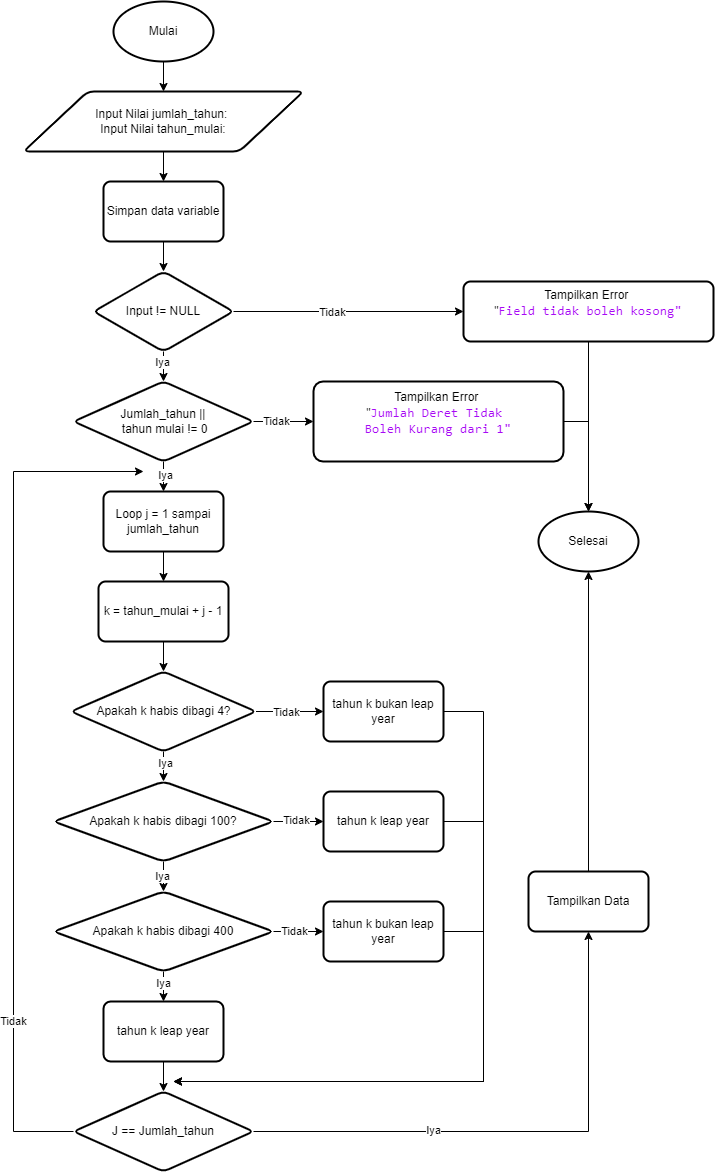

The diagram above was exported from draw.io. Its source (the exported page's mxGraphModel, read from the mxfile embedded in the PNG):
<mxGraphModel dx="696" dy="364" grid="1" gridSize="10" guides="1" tooltips="1" connect="1" arrows="1" fold="1" page="1" pageScale="1" pageWidth="827" pageHeight="1169" math="0" shadow="0">
  <root>
    <mxCell id="0" />
    <mxCell id="1" parent="0" />
    <mxCell id="4gmuPOxeDBiW7MrICSRX-3" style="edgeStyle=orthogonalEdgeStyle;rounded=0;orthogonalLoop=1;jettySize=auto;html=1;entryX=0.5;entryY=0;entryDx=0;entryDy=0;" parent="1" source="4gmuPOxeDBiW7MrICSRX-1" target="4gmuPOxeDBiW7MrICSRX-2" edge="1">
      <mxGeometry relative="1" as="geometry" />
    </mxCell>
    <mxCell id="4gmuPOxeDBiW7MrICSRX-1" value="Mulai" style="strokeWidth=2;html=1;shape=mxgraph.flowchart.start_1;whiteSpace=wrap;" parent="1" vertex="1">
      <mxGeometry x="200" y="40" width="100" height="60" as="geometry" />
    </mxCell>
    <mxCell id="4gmuPOxeDBiW7MrICSRX-5" value="" style="edgeStyle=orthogonalEdgeStyle;rounded=0;orthogonalLoop=1;jettySize=auto;html=1;" parent="1" source="4gmuPOxeDBiW7MrICSRX-2" target="4gmuPOxeDBiW7MrICSRX-4" edge="1">
      <mxGeometry relative="1" as="geometry" />
    </mxCell>
    <mxCell id="4gmuPOxeDBiW7MrICSRX-2" value="Input Nilai jumlah_tahun:&amp;nbsp;&lt;div&gt;Input Nilai tahun_mulai:&lt;br&gt;&lt;/div&gt;" style="shape=parallelogram;html=1;strokeWidth=2;perimeter=parallelogramPerimeter;whiteSpace=wrap;rounded=1;arcSize=12;size=0.23;align=center;" parent="1" vertex="1">
      <mxGeometry x="110" y="130" width="280" height="60" as="geometry" />
    </mxCell>
    <mxCell id="4gmuPOxeDBiW7MrICSRX-7" value="" style="edgeStyle=orthogonalEdgeStyle;rounded=0;orthogonalLoop=1;jettySize=auto;html=1;" parent="1" source="4gmuPOxeDBiW7MrICSRX-4" target="4gmuPOxeDBiW7MrICSRX-6" edge="1">
      <mxGeometry relative="1" as="geometry" />
    </mxCell>
    <mxCell id="4gmuPOxeDBiW7MrICSRX-4" value="Simpan data variable" style="whiteSpace=wrap;html=1;strokeWidth=2;rounded=1;arcSize=12;" parent="1" vertex="1">
      <mxGeometry x="190" y="220" width="120" height="60" as="geometry" />
    </mxCell>
    <mxCell id="4gmuPOxeDBiW7MrICSRX-11" value="" style="edgeStyle=orthogonalEdgeStyle;rounded=0;orthogonalLoop=1;jettySize=auto;html=1;" parent="1" source="4gmuPOxeDBiW7MrICSRX-6" target="4gmuPOxeDBiW7MrICSRX-10" edge="1">
      <mxGeometry relative="1" as="geometry" />
    </mxCell>
    <mxCell id="4gmuPOxeDBiW7MrICSRX-20" value="Tidak" style="edgeLabel;html=1;align=center;verticalAlign=middle;resizable=0;points=[];" parent="4gmuPOxeDBiW7MrICSRX-11" vertex="1" connectable="0">
      <mxGeometry x="-0.1426" y="-1" relative="1" as="geometry">
        <mxPoint as="offset" />
      </mxGeometry>
    </mxCell>
    <mxCell id="4gmuPOxeDBiW7MrICSRX-15" value="" style="edgeStyle=orthogonalEdgeStyle;rounded=0;orthogonalLoop=1;jettySize=auto;html=1;entryX=0.5;entryY=0;entryDx=0;entryDy=0;" parent="1" source="4gmuPOxeDBiW7MrICSRX-6" target="4gmuPOxeDBiW7MrICSRX-16" edge="1">
      <mxGeometry relative="1" as="geometry">
        <mxPoint x="250" y="420" as="targetPoint" />
      </mxGeometry>
    </mxCell>
    <mxCell id="4gmuPOxeDBiW7MrICSRX-21" value="Iya" style="edgeLabel;html=1;align=center;verticalAlign=middle;resizable=0;points=[];" parent="4gmuPOxeDBiW7MrICSRX-15" vertex="1" connectable="0">
      <mxGeometry x="-0.5695" y="-1" relative="1" as="geometry">
        <mxPoint as="offset" />
      </mxGeometry>
    </mxCell>
    <mxCell id="4gmuPOxeDBiW7MrICSRX-6" value="Input != NULL" style="rhombus;whiteSpace=wrap;html=1;strokeWidth=2;rounded=1;arcSize=12;" parent="1" vertex="1">
      <mxGeometry x="180" y="310" width="140" height="80" as="geometry" />
    </mxCell>
    <mxCell id="4gmuPOxeDBiW7MrICSRX-10" value="Tampilkan Error&amp;nbsp;&lt;div&gt;&quot;&lt;span style=&quot;color: rgb(167, 9, 245); white-space: pre; font-size: 10pt; background-color: transparent; font-family: Menlo, Monaco, Consolas, &amp;quot;Courier New&amp;quot;, monospace; text-align: start;&quot;&gt;Field tidak boleh kosong&lt;/span&gt;&lt;span style=&quot;background-color: transparent; color: rgb(167, 9, 245); font-family: Menlo, Monaco, Consolas, &amp;quot;Courier New&amp;quot;, monospace; font-size: 10pt; text-align: start; white-space: pre;&quot;&gt;&quot;&lt;/span&gt;&lt;br&gt;&lt;div&gt;&lt;span style=&quot;color: rgb(167, 9, 245); white-space: pre; font-family: Menlo, Monaco, Consolas, &amp;quot;Courier New&amp;quot;, monospace; font-size: 10pt; text-align: start; background-color: transparent;&quot;&gt;&lt;br&gt;&lt;/span&gt;&lt;/div&gt;&lt;/div&gt;" style="whiteSpace=wrap;html=1;strokeWidth=2;rounded=1;arcSize=12;" parent="1" vertex="1">
      <mxGeometry x="550" y="320" width="250" height="60" as="geometry" />
    </mxCell>
    <mxCell id="4gmuPOxeDBiW7MrICSRX-12" value="Selesai" style="strokeWidth=2;html=1;shape=mxgraph.flowchart.start_1;whiteSpace=wrap;" parent="1" vertex="1">
      <mxGeometry x="625" y="550" width="100" height="60" as="geometry" />
    </mxCell>
    <mxCell id="4gmuPOxeDBiW7MrICSRX-13" style="edgeStyle=orthogonalEdgeStyle;rounded=0;orthogonalLoop=1;jettySize=auto;html=1;entryX=0.5;entryY=0;entryDx=0;entryDy=0;entryPerimeter=0;" parent="1" source="4gmuPOxeDBiW7MrICSRX-10" target="4gmuPOxeDBiW7MrICSRX-12" edge="1">
      <mxGeometry relative="1" as="geometry" />
    </mxCell>
    <mxCell id="4gmuPOxeDBiW7MrICSRX-18" style="edgeStyle=orthogonalEdgeStyle;rounded=0;orthogonalLoop=1;jettySize=auto;html=1;entryX=0;entryY=0.5;entryDx=0;entryDy=0;" parent="1" source="4gmuPOxeDBiW7MrICSRX-16" target="4gmuPOxeDBiW7MrICSRX-17" edge="1">
      <mxGeometry relative="1" as="geometry" />
    </mxCell>
    <mxCell id="4gmuPOxeDBiW7MrICSRX-23" value="Tidak" style="edgeLabel;html=1;align=center;verticalAlign=middle;resizable=0;points=[];" parent="4gmuPOxeDBiW7MrICSRX-18" vertex="1" connectable="0">
      <mxGeometry x="-0.4695" y="-2" relative="1" as="geometry">
        <mxPoint x="7" y="-2" as="offset" />
      </mxGeometry>
    </mxCell>
    <mxCell id="4gmuPOxeDBiW7MrICSRX-25" value="" style="edgeStyle=orthogonalEdgeStyle;rounded=0;orthogonalLoop=1;jettySize=auto;html=1;" parent="1" source="4gmuPOxeDBiW7MrICSRX-16" target="4gmuPOxeDBiW7MrICSRX-24" edge="1">
      <mxGeometry relative="1" as="geometry" />
    </mxCell>
    <mxCell id="4gmuPOxeDBiW7MrICSRX-45" value="Iya" style="edgeLabel;html=1;align=center;verticalAlign=middle;resizable=0;points=[];" parent="4gmuPOxeDBiW7MrICSRX-25" vertex="1" connectable="0">
      <mxGeometry x="0.3392" y="2" relative="1" as="geometry">
        <mxPoint as="offset" />
      </mxGeometry>
    </mxCell>
    <mxCell id="4gmuPOxeDBiW7MrICSRX-16" value="Jumlah_tahun ||&lt;div&gt;&amp;nbsp;tahun mulai != 0&lt;/div&gt;" style="rhombus;whiteSpace=wrap;html=1;strokeWidth=2;rounded=1;arcSize=12;" parent="1" vertex="1">
      <mxGeometry x="160" y="420" width="180" height="80" as="geometry" />
    </mxCell>
    <mxCell id="4gmuPOxeDBiW7MrICSRX-17" value="Tampilkan Error&amp;nbsp;&lt;div&gt;&quot;&lt;span style=&quot;color: rgb(167, 9, 245); white-space: pre; font-size: 10pt; background-color: transparent; font-family: Menlo, Monaco, Consolas, &amp;quot;Courier New&amp;quot;, monospace; text-align: start;&quot;&gt;Jumlah Deret Tidak &lt;/span&gt;&lt;/div&gt;&lt;div&gt;&lt;span style=&quot;color: rgb(167, 9, 245); white-space: pre; font-size: 10pt; background-color: transparent; font-family: Menlo, Monaco, Consolas, &amp;quot;Courier New&amp;quot;, monospace; text-align: start;&quot;&gt;Boleh Kurang dari 1&lt;/span&gt;&lt;span style=&quot;background-color: transparent; color: rgb(167, 9, 245); font-family: Menlo, Monaco, Consolas, &amp;quot;Courier New&amp;quot;, monospace; font-size: 10pt; text-align: start; white-space: pre;&quot;&gt;&quot;&lt;/span&gt;&lt;br&gt;&lt;div&gt;&lt;span style=&quot;color: rgb(167, 9, 245); white-space: pre; font-family: Menlo, Monaco, Consolas, &amp;quot;Courier New&amp;quot;, monospace; font-size: 10pt; text-align: start; background-color: transparent;&quot;&gt;&lt;br&gt;&lt;/span&gt;&lt;/div&gt;&lt;/div&gt;" style="whiteSpace=wrap;html=1;strokeWidth=2;rounded=1;arcSize=12;" parent="1" vertex="1">
      <mxGeometry x="400" y="420" width="250" height="80" as="geometry" />
    </mxCell>
    <mxCell id="4gmuPOxeDBiW7MrICSRX-19" style="edgeStyle=orthogonalEdgeStyle;rounded=0;orthogonalLoop=1;jettySize=auto;html=1;entryX=0.5;entryY=0;entryDx=0;entryDy=0;entryPerimeter=0;" parent="1" source="4gmuPOxeDBiW7MrICSRX-17" target="4gmuPOxeDBiW7MrICSRX-12" edge="1">
      <mxGeometry relative="1" as="geometry">
        <Array as="points">
          <mxPoint x="675" y="460" />
        </Array>
      </mxGeometry>
    </mxCell>
    <mxCell id="4gmuPOxeDBiW7MrICSRX-48" value="" style="edgeStyle=orthogonalEdgeStyle;rounded=0;orthogonalLoop=1;jettySize=auto;html=1;" parent="1" source="4gmuPOxeDBiW7MrICSRX-24" target="4gmuPOxeDBiW7MrICSRX-47" edge="1">
      <mxGeometry relative="1" as="geometry" />
    </mxCell>
    <mxCell id="4gmuPOxeDBiW7MrICSRX-24" value="Loop j = 1 sampai jumlah_tahun" style="whiteSpace=wrap;html=1;strokeWidth=2;rounded=1;arcSize=12;" parent="1" vertex="1">
      <mxGeometry x="190" y="530" width="120" height="60" as="geometry" />
    </mxCell>
    <mxCell id="4gmuPOxeDBiW7MrICSRX-52" value="" style="edgeStyle=orthogonalEdgeStyle;rounded=0;orthogonalLoop=1;jettySize=auto;html=1;" parent="1" source="4gmuPOxeDBiW7MrICSRX-35" target="4gmuPOxeDBiW7MrICSRX-51" edge="1">
      <mxGeometry relative="1" as="geometry" />
    </mxCell>
    <mxCell id="4gmuPOxeDBiW7MrICSRX-74" value="Iya" style="edgeLabel;html=1;align=center;verticalAlign=middle;resizable=0;points=[];" parent="4gmuPOxeDBiW7MrICSRX-52" vertex="1" connectable="0">
      <mxGeometry x="0.2754" y="2" relative="1" as="geometry">
        <mxPoint as="offset" />
      </mxGeometry>
    </mxCell>
    <mxCell id="4gmuPOxeDBiW7MrICSRX-62" value="" style="edgeStyle=orthogonalEdgeStyle;rounded=0;orthogonalLoop=1;jettySize=auto;html=1;" parent="1" source="4gmuPOxeDBiW7MrICSRX-35" target="4gmuPOxeDBiW7MrICSRX-61" edge="1">
      <mxGeometry relative="1" as="geometry" />
    </mxCell>
    <mxCell id="4gmuPOxeDBiW7MrICSRX-73" value="Tidak" style="edgeLabel;html=1;align=center;verticalAlign=middle;resizable=0;points=[];" parent="4gmuPOxeDBiW7MrICSRX-62" vertex="1" connectable="0">
      <mxGeometry x="-0.1123" y="-1" relative="1" as="geometry">
        <mxPoint as="offset" />
      </mxGeometry>
    </mxCell>
    <mxCell id="4gmuPOxeDBiW7MrICSRX-35" value="Apakah k habis dibagi 4?" style="rhombus;whiteSpace=wrap;html=1;strokeWidth=2;rounded=1;arcSize=12;" parent="1" vertex="1">
      <mxGeometry x="157.5" y="710" width="185" height="80" as="geometry" />
    </mxCell>
    <mxCell id="4gmuPOxeDBiW7MrICSRX-40" value="Tampilkan Data" style="whiteSpace=wrap;html=1;strokeWidth=2;rounded=1;arcSize=12;" parent="1" vertex="1">
      <mxGeometry x="615" y="910" width="120" height="60" as="geometry" />
    </mxCell>
    <mxCell id="4gmuPOxeDBiW7MrICSRX-42" style="edgeStyle=orthogonalEdgeStyle;rounded=0;orthogonalLoop=1;jettySize=auto;html=1;entryX=0.5;entryY=1;entryDx=0;entryDy=0;entryPerimeter=0;" parent="1" source="4gmuPOxeDBiW7MrICSRX-40" target="4gmuPOxeDBiW7MrICSRX-12" edge="1">
      <mxGeometry relative="1" as="geometry" />
    </mxCell>
    <mxCell id="4gmuPOxeDBiW7MrICSRX-50" style="edgeStyle=orthogonalEdgeStyle;rounded=0;orthogonalLoop=1;jettySize=auto;html=1;entryX=0.5;entryY=0;entryDx=0;entryDy=0;" parent="1" source="4gmuPOxeDBiW7MrICSRX-47" target="4gmuPOxeDBiW7MrICSRX-35" edge="1">
      <mxGeometry relative="1" as="geometry" />
    </mxCell>
    <mxCell id="4gmuPOxeDBiW7MrICSRX-47" value="k = tahun_mulai&amp;nbsp;+ j - 1" style="whiteSpace=wrap;html=1;strokeWidth=2;rounded=1;arcSize=12;" parent="1" vertex="1">
      <mxGeometry x="185" y="620" width="130" height="60" as="geometry" />
    </mxCell>
    <mxCell id="4gmuPOxeDBiW7MrICSRX-56" style="edgeStyle=orthogonalEdgeStyle;rounded=0;orthogonalLoop=1;jettySize=auto;html=1;entryX=0.5;entryY=0;entryDx=0;entryDy=0;" parent="1" source="4gmuPOxeDBiW7MrICSRX-51" target="4gmuPOxeDBiW7MrICSRX-53" edge="1">
      <mxGeometry relative="1" as="geometry" />
    </mxCell>
    <mxCell id="4gmuPOxeDBiW7MrICSRX-75" value="Iya" style="edgeLabel;html=1;align=center;verticalAlign=middle;resizable=0;points=[];" parent="4gmuPOxeDBiW7MrICSRX-56" vertex="1" connectable="0">
      <mxGeometry x="0.372" y="-1" relative="1" as="geometry">
        <mxPoint as="offset" />
      </mxGeometry>
    </mxCell>
    <mxCell id="4gmuPOxeDBiW7MrICSRX-64" value="" style="edgeStyle=orthogonalEdgeStyle;rounded=0;orthogonalLoop=1;jettySize=auto;html=1;" parent="1" source="4gmuPOxeDBiW7MrICSRX-51" target="4gmuPOxeDBiW7MrICSRX-63" edge="1">
      <mxGeometry relative="1" as="geometry" />
    </mxCell>
    <mxCell id="4gmuPOxeDBiW7MrICSRX-72" value="Tidak" style="edgeLabel;html=1;align=center;verticalAlign=middle;resizable=0;points=[];" parent="4gmuPOxeDBiW7MrICSRX-64" vertex="1" connectable="0">
      <mxGeometry x="-0.1062" y="1" relative="1" as="geometry">
        <mxPoint as="offset" />
      </mxGeometry>
    </mxCell>
    <mxCell id="4gmuPOxeDBiW7MrICSRX-51" value="Apakah k habis dibagi 100?" style="rhombus;whiteSpace=wrap;html=1;strokeWidth=2;rounded=1;arcSize=12;" parent="1" vertex="1">
      <mxGeometry x="140" y="820" width="220" height="80" as="geometry" />
    </mxCell>
    <mxCell id="4gmuPOxeDBiW7MrICSRX-66" value="" style="edgeStyle=orthogonalEdgeStyle;rounded=0;orthogonalLoop=1;jettySize=auto;html=1;" parent="1" source="4gmuPOxeDBiW7MrICSRX-53" target="4gmuPOxeDBiW7MrICSRX-65" edge="1">
      <mxGeometry relative="1" as="geometry" />
    </mxCell>
    <mxCell id="4gmuPOxeDBiW7MrICSRX-71" value="Tidak" style="edgeLabel;html=1;align=center;verticalAlign=middle;resizable=0;points=[];" parent="4gmuPOxeDBiW7MrICSRX-66" vertex="1" connectable="0">
      <mxGeometry x="-0.189" relative="1" as="geometry">
        <mxPoint as="offset" />
      </mxGeometry>
    </mxCell>
    <mxCell id="4gmuPOxeDBiW7MrICSRX-68" style="edgeStyle=orthogonalEdgeStyle;rounded=0;orthogonalLoop=1;jettySize=auto;html=1;entryX=0.5;entryY=0;entryDx=0;entryDy=0;" parent="1" source="4gmuPOxeDBiW7MrICSRX-53" target="4gmuPOxeDBiW7MrICSRX-67" edge="1">
      <mxGeometry relative="1" as="geometry" />
    </mxCell>
    <mxCell id="4gmuPOxeDBiW7MrICSRX-70" value="Iya" style="edgeLabel;html=1;align=center;verticalAlign=middle;resizable=0;points=[];" parent="4gmuPOxeDBiW7MrICSRX-68" vertex="1" connectable="0">
      <mxGeometry x="0.1154" relative="1" as="geometry">
        <mxPoint as="offset" />
      </mxGeometry>
    </mxCell>
    <mxCell id="4gmuPOxeDBiW7MrICSRX-53" value="Apakah k habis dibagi 400" style="rhombus;whiteSpace=wrap;html=1;strokeWidth=2;rounded=1;arcSize=12;" parent="1" vertex="1">
      <mxGeometry x="140" y="930" width="220" height="80" as="geometry" />
    </mxCell>
    <mxCell id="4gmuPOxeDBiW7MrICSRX-57" style="edgeStyle=orthogonalEdgeStyle;rounded=0;orthogonalLoop=1;jettySize=auto;html=1;entryX=0.5;entryY=1;entryDx=0;entryDy=0;" parent="1" source="4gmuPOxeDBiW7MrICSRX-54" target="4gmuPOxeDBiW7MrICSRX-40" edge="1">
      <mxGeometry relative="1" as="geometry" />
    </mxCell>
    <mxCell id="4gmuPOxeDBiW7MrICSRX-58" value="Iya" style="edgeLabel;html=1;align=center;verticalAlign=middle;resizable=0;points=[];" parent="4gmuPOxeDBiW7MrICSRX-57" vertex="1" connectable="0">
      <mxGeometry x="-0.3283" y="1" relative="1" as="geometry">
        <mxPoint as="offset" />
      </mxGeometry>
    </mxCell>
    <mxCell id="4gmuPOxeDBiW7MrICSRX-59" style="edgeStyle=orthogonalEdgeStyle;rounded=0;orthogonalLoop=1;jettySize=auto;html=1;" parent="1" source="4gmuPOxeDBiW7MrICSRX-54" edge="1">
      <mxGeometry relative="1" as="geometry">
        <mxPoint x="230" y="510" as="targetPoint" />
        <Array as="points">
          <mxPoint x="100" y="1170" />
          <mxPoint x="100" y="510" />
        </Array>
      </mxGeometry>
    </mxCell>
    <mxCell id="4gmuPOxeDBiW7MrICSRX-60" value="Tidak" style="edgeLabel;html=1;align=center;verticalAlign=middle;resizable=0;points=[];" parent="4gmuPOxeDBiW7MrICSRX-59" vertex="1" connectable="0">
      <mxGeometry x="-0.5995" relative="1" as="geometry">
        <mxPoint as="offset" />
      </mxGeometry>
    </mxCell>
    <mxCell id="4gmuPOxeDBiW7MrICSRX-54" value="J == Jumlah_tahun" style="rhombus;whiteSpace=wrap;html=1;strokeWidth=2;rounded=1;arcSize=12;" parent="1" vertex="1">
      <mxGeometry x="160" y="1130" width="180" height="80" as="geometry" />
    </mxCell>
    <mxCell id="4gmuPOxeDBiW7MrICSRX-76" style="edgeStyle=orthogonalEdgeStyle;rounded=0;orthogonalLoop=1;jettySize=auto;html=1;" parent="1" source="4gmuPOxeDBiW7MrICSRX-61" edge="1">
      <mxGeometry relative="1" as="geometry">
        <mxPoint x="260" y="1120" as="targetPoint" />
        <Array as="points">
          <mxPoint x="570" y="750" />
          <mxPoint x="570" y="1120" />
          <mxPoint x="260" y="1120" />
        </Array>
      </mxGeometry>
    </mxCell>
    <mxCell id="4gmuPOxeDBiW7MrICSRX-61" value="tahun k bukan leap year" style="whiteSpace=wrap;html=1;strokeWidth=2;rounded=1;arcSize=12;" parent="1" vertex="1">
      <mxGeometry x="410" y="720" width="120" height="60" as="geometry" />
    </mxCell>
    <mxCell id="4gmuPOxeDBiW7MrICSRX-77" style="edgeStyle=orthogonalEdgeStyle;rounded=0;orthogonalLoop=1;jettySize=auto;html=1;" parent="1" source="4gmuPOxeDBiW7MrICSRX-63" edge="1">
      <mxGeometry relative="1" as="geometry">
        <mxPoint x="260" y="1120" as="targetPoint" />
        <Array as="points">
          <mxPoint x="570" y="860" />
          <mxPoint x="570" y="1120" />
        </Array>
      </mxGeometry>
    </mxCell>
    <mxCell id="4gmuPOxeDBiW7MrICSRX-63" value="tahun k leap year" style="whiteSpace=wrap;html=1;strokeWidth=2;rounded=1;arcSize=12;" parent="1" vertex="1">
      <mxGeometry x="410" y="830" width="120" height="60" as="geometry" />
    </mxCell>
    <mxCell id="4gmuPOxeDBiW7MrICSRX-78" style="edgeStyle=orthogonalEdgeStyle;rounded=0;orthogonalLoop=1;jettySize=auto;html=1;" parent="1" source="4gmuPOxeDBiW7MrICSRX-65" edge="1">
      <mxGeometry relative="1" as="geometry">
        <mxPoint x="260" y="1120" as="targetPoint" />
        <Array as="points">
          <mxPoint x="570" y="970" />
          <mxPoint x="570" y="1120" />
        </Array>
      </mxGeometry>
    </mxCell>
    <mxCell id="4gmuPOxeDBiW7MrICSRX-65" value="tahun k bukan leap year" style="whiteSpace=wrap;html=1;strokeWidth=2;rounded=1;arcSize=12;" parent="1" vertex="1">
      <mxGeometry x="410" y="940" width="120" height="60" as="geometry" />
    </mxCell>
    <mxCell id="4gmuPOxeDBiW7MrICSRX-69" style="edgeStyle=orthogonalEdgeStyle;rounded=0;orthogonalLoop=1;jettySize=auto;html=1;entryX=0.5;entryY=0;entryDx=0;entryDy=0;" parent="1" source="4gmuPOxeDBiW7MrICSRX-67" target="4gmuPOxeDBiW7MrICSRX-54" edge="1">
      <mxGeometry relative="1" as="geometry" />
    </mxCell>
    <mxCell id="4gmuPOxeDBiW7MrICSRX-67" value="tahun k leap year" style="whiteSpace=wrap;html=1;strokeWidth=2;rounded=1;arcSize=12;" parent="1" vertex="1">
      <mxGeometry x="190" y="1040" width="120" height="60" as="geometry" />
    </mxCell>
  </root>
</mxGraphModel>